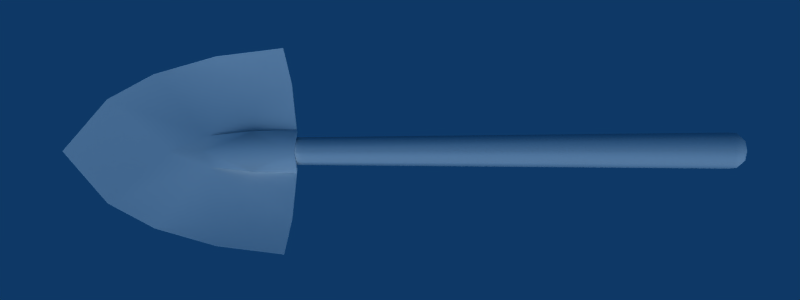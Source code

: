 # Source: Shovel.blend  (saved by Blender 2.49.2; exported with 4.5.12 LTS)
import bpy
from mathutils import Matrix  # noqa: F401  (used for matrix-valued properties, if any)

bpy.ops.wm.read_factory_settings(use_empty=True)
scene = bpy.context.scene
scene.name = 'Scene'

# ---- collections
col_collection_1 = bpy.data.collections.new('Collection 1'); scene.collection.children.link(col_collection_1)

# ---- materials (node trees are filled in below, after node groups)
mat_material01_001 = bpy.data.materials.new('material01.001')
mat_material01_001.alpha_threshold = 0.0
mat_material01_001.diffuse_color = (0.8784, 0.8784, 0.8784, 1.0)
mat_material01_001.roughness = 0.5
mat_material01_001.specular_intensity = 0.3806
mat_material01_001.line_color = (0.0, 0.0, 0.0, 1.0)
mat_wood = bpy.data.materials.new('wood')
mat_wood.alpha_threshold = 0.0
mat_wood.diffuse_color = (0.8784, 0.8784, 0.8784, 1.0)
mat_wood.roughness = 0.5
mat_wood.line_color = (0.0, 0.0, 0.0, 1.0)

# ---- node groups
ng_auto_smooth = bpy.data.node_groups.new('Auto Smooth', 'GeometryNodeTree')
_s = ng_auto_smooth.interface.new_socket(name='Geometry', in_out='OUTPUT', socket_type='NodeSocketGeometry')
_s = ng_auto_smooth.interface.new_socket(name='Geometry', in_out='INPUT', socket_type='NodeSocketGeometry')
_s = ng_auto_smooth.interface.new_socket(name='Angle', in_out='INPUT', socket_type='NodeSocketFloat')
_s.subtype = 'ANGLE'
_s.min_value = 0.0
_s.max_value = 3.142
ng_auto_smooth.is_modifier = True
_N = ng_auto_smooth.nodes; _L = ng_auto_smooth.links
n0 = _N.new('NodeGroupOutput'); n0.name = 'Group Output'; n0.location = (480, -100)
n1 = _N.new('NodeGroupInput'); n1.name = 'Group Input'; n1.location = (-420, -300)
n2 = _N.new('NodeGroupInput'); n2.name = 'Group Input.001'; n2.location = (-60, -100)
n3 = _N.new('GeometryNodeSetShadeSmooth'); n3.name = 'Set Shade Smooth'; n3.location = (120, -100)
n3.domain = 'EDGE'
n4 = _N.new('GeometryNodeSetShadeSmooth'); n4.name = 'Set Shade Smooth.001'; n4.location = (300, -100)
n5 = _N.new('GeometryNodeInputMeshEdgeAngle'); n5.name = 'Edge Angle'; n5.location = (-420, -220)
n6 = _N.new('GeometryNodeInputEdgeSmooth'); n6.name = 'Is Edge Smooth'; n6.location = (-60, -160)
n7 = _N.new('GeometryNodeInputShadeSmooth'); n7.name = 'Is Face Smooth'; n7.location = (-240, -340)
n8 = _N.new('FunctionNodeBooleanMath'); n8.name = 'Boolean Math'; n8.location = (-60, -220)
n9 = _N.new('FunctionNodeCompare'); n9.name = 'Compare'; n9.location = (-240, -180)
n9.operation = 'LESS_EQUAL'
_L.new(n5.outputs[0], n9.inputs[0])
_L.new(n4.outputs[0], n0.inputs[0])
_L.new(n1.outputs[1], n9.inputs[1])
_L.new(n9.outputs[0], n8.inputs[0])
_L.new(n7.outputs[0], n8.inputs[1])
_L.new(n2.outputs[0], n3.inputs[0])
_L.new(n6.outputs[0], n3.inputs[1])
_L.new(n3.outputs[0], n4.inputs[0])
_L.new(n8.outputs[0], n3.inputs[2])
n0.is_active_output = True

# ---- material node trees

# ---- world
world_world = bpy.data.worlds.new('World'); scene.world = world_world
world_world.color = (0.05656, 0.2208, 0.4)
world_world.use_sun_shadow = False
world_world.sun_shadow_jitter_overblur = 0.0
world_world.cycles.sampling_method = 'MANUAL'
world_world.cycles.sample_map_resolution = 256

# ---- cameras
cam_camera_002 = bpy.data.cameras.new('Camera.002')
cam_camera_002.passepartout_alpha = 0.2
cam_camera_002.clip_end = 100.0
cam_camera_002.lens = 35.0
cam_camera_002.show_passepartout = False
cam_camera_002.show_safe_areas = True
cam_camera_002.dof.focus_distance = 0.0
cam_camera_002.dof.aperture_fstop = 128.0
cam_camera = bpy.data.cameras.new('Camera')
cam_camera.passepartout_alpha = 0.2
cam_camera.clip_end = 100.0
cam_camera.lens = 35.0
cam_camera.ortho_scale = 7.314
cam_camera.show_passepartout = False
cam_camera.show_safe_areas = True
cam_camera.dof.focus_distance = 0.0
cam_camera.dof.aperture_fstop = 128.0

# ---- lights
light_lamp = bpy.data.lights.new('Lamp', 'SUN')
light_lamp.transmission_factor = 0.0
light_lamp.angle = 1.571
light_lamp.energy = 1.0
light_lamp.shadow_buffer_clip_start = 0.5
light_lamp.shadow_soft_size = 1.0
light_lamp.shadow_cascade_max_distance = 1000.0
light_lamp.cycles.use_multiple_importance_sampling = False
light_spot = bpy.data.lights.new('Spot', 'POINT')
light_spot.transmission_factor = 0.0
light_spot.cutoff_distance = 30.0
light_spot.energy = 39.05
light_spot.shadow_buffer_clip_start = 1.001
light_spot.shadow_soft_size = 1.0
light_spot.shadow_maximum_resolution = 0.006
light_spot.use_absolute_resolution = True
light_spot.cycles.use_multiple_importance_sampling = False

# ---- meshes
me_shovel = bpy.data.meshes.new('Shovel')
me_shovel.from_pydata([(-1.345, 17.88, 0.266), (-1.882, -43.2, -0.02595), (-0.9511, 17.98, -0.1917), (-1.331, -43.2, -1.778), (-0.0006303, 18.08, -0.6966), (-0.000645, -43.2, -2.505), (0.9498, 17.98, -0.1919), (1.33, -43.2, -1.779), (1.343, 17.88, 0.2658), (1.881, -43.2, -0.02622), (0.9499, 17.18, 1.227), (1.33, -43.2, 1.727), (-0.0006303, 17.18, 1.745), (-0.000645, -43.2, 2.453), (-0.951, 17.18, 1.227), (-1.331, -43.2, 1.727), (-0.0006304, 22.09, 0.8347), (-1.807, -44.13, -0.02595), (-1.278, -44.13, 1.657), (-0.000645, -44.13, 2.354), (1.277, -44.13, 1.657), (1.806, -44.13, -0.02618), (1.277, -44.13, -1.709), (-0.000645, -44.13, -2.405), (-1.278, -44.13, -1.708), (-1.401, -44.65, -0.02595), (-0.9905, -44.65, 1.278), (-0.000645, -44.65, 1.818), (0.9894, -44.65, 1.278), (1.399, -44.65, -0.02595), (0.9892, -44.65, -1.33), (-0.000645, -44.65, -1.87), (-0.9907, -44.65, -1.33), (-0.000645, -45.06, -0.02595), (1.251, 13.2, 1.227), (-0.00083, 13.2, 1.745), (-1.253, 13.2, 1.227), (-0.00083, 18.91, 0.8347), (-0.02627, 35.03, 0.7993), (-5.354, 29.67, 1.148), (-7.917, 24.16, 1.37), (-9.675, 16.82, 2.101), (-10.49, 8.978, 2.518), (-6.928, 8.198, 0.8395), (-2.229, 7.711, 0.3019), (-1.713, 7.605, 1.44), (0.01889, 7.8, 2.275), (-0.01321, 18.36, 1.9), (-2.066, 12.71, 2.045), (-0.02766, 22.43, 1.205), (-0.01242, 28.65, 0.6772), (-1.629, 17.82, 1.183), (-7.7, 11.95, 1.276), (-7.502, 16.9, 1.134), (-5.354, 29.67, 0.7165), (-7.917, 24.16, 0.9387), (-9.676, 16.82, 1.67), (-10.49, 8.978, 2.087), (-6.928, 8.198, 0.4084), (-1.961, 7.665, -0.1271), (-1.464, 7.6, 1.154), (0.01889, 7.8, 1.843), (0.0042, 18.34, 1.602), (-1.734, 12.71, 1.613), (-0.02766, 22.43, 0.7735), (-0.01247, 28.65, 0.246), (-1.629, 17.82, 0.752), (-7.7, 11.95, 0.8453), (-7.502, 16.9, 0.7031), (5.354, 29.67, 1.148), (7.917, 24.16, 1.37), (9.676, 16.82, 2.101), (10.49, 8.978, 2.518), (6.928, 8.198, 0.8395), (2.229, 7.711, 0.3019), (1.713, 7.605, 1.44), (2.066, 12.71, 2.045), (1.629, 17.82, 1.183), (7.7, 11.95, 1.276), (7.502, 16.9, 1.134), (5.354, 29.67, 0.7165), (7.917, 24.16, 0.9387), (9.676, 16.82, 1.67), (10.49, 8.978, 2.087), (6.928, 8.198, 0.4084), (1.961, 7.665, -0.1271), (1.464, 7.6, 1.154), (1.734, 12.71, 1.613), (1.629, 17.82, 0.752), (7.7, 11.95, 0.8453), (7.502, 16.9, 0.7031)], [], [(0, 2, 3), (1, 0, 3), (2, 4, 5), (3, 2, 5), (4, 6, 7), (5, 4, 7), (6, 8, 9), (7, 6, 9), (8, 10, 11), (9, 8, 11), (10, 12, 13), (11, 10, 13), (12, 14, 15), (13, 12, 15), (14, 0, 1), (15, 14, 1), (2, 0, 16), (4, 2, 16), (6, 4, 16), (8, 6, 16), (10, 8, 16), (0, 14, 16), (17, 1, 3), (24, 17, 3), (18, 15, 1), (17, 18, 1), (19, 13, 15), (18, 19, 15), (20, 11, 13), (19, 20, 13), (21, 9, 11), (20, 21, 11), (22, 7, 9), (21, 22, 9), (23, 5, 7), (22, 23, 7), (24, 3, 5), (23, 24, 5), (25, 17, 24), (32, 25, 24), (26, 18, 17), (25, 26, 17), (27, 19, 18), (26, 27, 18), (28, 20, 19), (27, 28, 19), (29, 21, 20), (28, 29, 20), (30, 22, 21), (29, 30, 21), (31, 23, 22), (30, 31, 22), (32, 24, 23), (31, 32, 23), (32, 33, 25), (25, 33, 26), (26, 33, 27), (27, 33, 28), (28, 33, 29), (29, 33, 30), (30, 33, 31), (31, 33, 32), (35, 34, 37), (36, 35, 37), (65, 54, 38), (54, 39, 38), (39, 50, 38), (49, 50, 39), (51, 49, 39), (40, 51, 39), (55, 40, 39), (54, 55, 39), (53, 51, 40), (41, 53, 40), (56, 41, 40), (55, 56, 40), (57, 42, 41), (56, 57, 41), (52, 53, 41), (42, 52, 41), (43, 52, 42), (58, 43, 42), (57, 58, 42), (51, 52, 43), (44, 51, 43), (59, 44, 43), (58, 59, 43), (48, 51, 44), (45, 48, 44), (60, 45, 44), (59, 60, 44), (61, 46, 45), (60, 61, 45), (49, 51, 47), (51, 48, 47), (53, 52, 51), (65, 64, 54), (64, 66, 54), (66, 55, 54), (66, 68, 55), (68, 56, 55), (67, 57, 56), (68, 67, 56), (67, 58, 57), (67, 66, 58), (66, 59, 58), (66, 63, 59), (63, 60, 59), (66, 64, 62), (63, 66, 62), (67, 68, 66), (46, 48, 45), (47, 48, 46), (63, 61, 60), (63, 62, 61), (38, 80, 65), (38, 69, 80), (38, 50, 69), (69, 50, 49), (69, 49, 77), (69, 77, 70), (69, 70, 81), (80, 69, 81), (70, 77, 79), (70, 79, 71), (70, 71, 82), (81, 70, 82), (71, 72, 83), (82, 71, 83), (71, 79, 78), (72, 71, 78), (72, 78, 73), (72, 73, 84), (83, 72, 84), (73, 78, 77), (73, 77, 74), (73, 74, 85), (84, 73, 85), (74, 77, 76), (74, 76, 75), (74, 75, 86), (85, 74, 86), (75, 46, 61), (86, 75, 61), (47, 77, 49), (47, 76, 77), (77, 78, 79), (80, 64, 65), (80, 88, 64), (80, 81, 88), (81, 90, 88), (81, 82, 90), (82, 83, 89), (90, 82, 89), (83, 84, 89), (84, 88, 89), (84, 85, 88), (85, 87, 88), (85, 86, 87), (62, 64, 88), (62, 88, 87), (88, 90, 89), (75, 76, 46), (46, 76, 47), (86, 61, 87), (61, 62, 87)])
me_shovel.polygons.foreach_set('use_smooth', [True] * 166)
me_shovel.polygons.foreach_set('material_index', [1, 1, 1, 1, 1, 1, 1, 1, 1, 1, 1, 1, 1, 1, 1, 1, 1, 1, 1, 1, 1, 1, 1, 1, 1, 1, 1, 1, 1, 1, 1, 1, 1, 1, 1, 1, 1, 1, 1, 1, 1, 1, 1, 1, 1, 1, 1, 1, 1, 1, 1, 1, 1, 1, 1, 1, 1, 1, 1, 1, 1, 1, 0, 0, 0, 0, 0, 0, 0, 0, 0, 0, 0, 0, 0, 0, 0, 0, 0, 0, 0, 0, 0, 0, 0, 0, 0, 0, 0, 0, 0, 0, 0, 0, 0, 0, 0, 0, 0, 0, 0, 0, 0, 0, 0, 0, 0, 0, 0, 0, 0, 0, 0, 0, 0, 0, 0, 0, 0, 0, 0, 0, 0, 0, 0, 0, 0, 0, 0, 0, 0, 0, 0, 0, 0, 0, 0, 0, 0, 0, 0, 0, 0, 0, 0, 0, 0, 0, 0, 0, 0, 0, 0, 0, 0, 0, 0, 0, 0, 0, 0, 0, 0, 0, 0, 0])
_uv = me_shovel.uv_layers.new(name='UVTex')
_uv.uv.foreach_set('vector', [0.374, 1.178, 0.4109, 1.183, 0.3753, -1.281, 0.3236, -1.281, 0.374, 1.178, 0.3753, -1.281, 0.4109, 1.183, 0.5, 1.189, 0.5, -1.281, 0.3753, -1.281, 0.4109, 1.183, 0.5, -1.281, 0.5, 1.189, 0.5891, 1.183, 0.6247, -1.281, 0.5, -1.281, 0.5, 1.189, 0.6247, -1.281, 0.5891, 1.183, 0.626, 1.178, 0.6764, -1.281, 0.6247, -1.281, 0.5891, 1.183, 0.6764, -1.281, 0.626, 1.178, 0.5891, 1.139, 0.6248, -1.281, 0.6764, -1.281, 0.626, 1.178, 0.6248, -1.281, 0.5891, 1.139, 0.5, 1.139, 0.5, -1.281, 0.6248, -1.281, 0.5891, 1.139, 0.5, -1.281, 0.5, 1.139, 0.4109, 1.139, 0.3753, -1.281, 0.5, -1.281, 0.5, 1.139, 0.3753, -1.281, 0.4109, 1.139, 0.374, 1.178, 0.3236, -1.281, 0.3753, -1.281, 0.4109, 1.139, 0.3236, -1.281, 0.4109, 1.183, 0.374, 1.178, 0.5, 1.413, 0.5, 1.189, 0.4109, 1.183, 0.5, 1.413, 0.5891, 1.183, 0.5, 1.189, 0.5, 1.413, 0.626, 1.178, 0.5891, 1.183, 0.5, 1.413, 0.5891, 1.139, 0.626, 1.178, 0.5, 1.413, 0.374, 1.178, 0.4109, 1.139, 0.5, 1.413, 0.3307, -1.333, 0.3236, -1.281, 0.3753, -1.281, 0.3802, -1.333, 0.3307, -1.333, 0.3753, -1.281, 0.3803, -1.333, 0.3753, -1.281, 0.3236, -1.281, 0.3307, -1.333, 0.3803, -1.333, 0.3236, -1.281, 0.5, -1.333, 0.5, -1.281, 0.3753, -1.281, 0.3803, -1.333, 0.5, -1.333, 0.3753, -1.281, 0.6198, -1.333, 0.6248, -1.281, 0.5, -1.281, 0.5, -1.333, 0.6198, -1.333, 0.5, -1.281, 0.6694, -1.333, 0.6764, -1.281, 0.6248, -1.281, 0.6198, -1.333, 0.6694, -1.333, 0.6248, -1.281, 0.6197, -1.333, 0.6247, -1.281, 0.6764, -1.281, 0.6694, -1.333, 0.6197, -1.333, 0.6764, -1.281, 0.5, -1.333, 0.5, -1.281, 0.6247, -1.281, 0.6197, -1.333, 0.5, -1.333, 0.6247, -1.281, 0.3802, -1.333, 0.3753, -1.281, 0.5, -1.281, 0.5, -1.333, 0.3802, -1.333, 0.5, -1.281, 0.3688, -1.362, 0.3307, -1.333, 0.3802, -1.333, 0.4072, -1.362, 0.3688, -1.362, 0.3802, -1.333, 0.4072, -1.362, 0.3803, -1.333, 0.3307, -1.333, 0.3688, -1.362, 0.4072, -1.362, 0.3307, -1.333, 0.5, -1.362, 0.5, -1.333, 0.3803, -1.333, 0.4072, -1.362, 0.5, -1.362, 0.3803, -1.333, 0.5928, -1.362, 0.6198, -1.333, 0.5, -1.333, 0.5, -1.362, 0.5928, -1.362, 0.5, -1.333, 0.6313, -1.362, 0.6694, -1.333, 0.6198, -1.333, 0.5928, -1.362, 0.6313, -1.362, 0.6198, -1.333, 0.5928, -1.362, 0.6197, -1.333, 0.6694, -1.333, 0.6313, -1.362, 0.5928, -1.362, 0.6694, -1.333, 0.5, -1.362, 0.5, -1.333, 0.6197, -1.333, 0.5928, -1.362, 0.5, -1.362, 0.6197, -1.333, 0.4072, -1.362, 0.3802, -1.333, 0.5, -1.333, 0.5, -1.362, 0.4072, -1.362, 0.5, -1.333, 0.4072, -1.362, 0.5, -1.385, 0.3688, -1.362, 0.3688, -1.362, 0.5, -1.385, 0.4072, -1.362, 0.4072, -1.362, 0.5, -1.385, 0.5, -1.362, 0.5, -1.362, 0.5, -1.385, 0.5928, -1.362, 0.5928, -1.362, 0.5, -1.385, 0.6313, -1.362, 0.6313, -1.362, 0.5, -1.385, 0.5928, -1.362, 0.5928, -1.362, 0.5, -1.385, 0.5, -1.362, 0.5, -1.362, 0.5, -1.385, 0.4072, -1.362, 0.5, 1.139, 0.5891, 1.139, 0.5, 1.413, 0.4109, 1.139, 0.5, 1.139, 0.5, 1.413, 0.5611, 0.8767, 0.3078, 0.8405, 0.4957, 1.102, 0.3078, 0.8405, 0.3078, 0.8405, 0.4957, 1.102, 0.3078, 0.8405, 0.5611, 0.8767, 0.4957, 1.102, 0.6236, 0.6577, 0.5611, 0.8767, 0.3078, 0.8405, 0.6098, 0.4802, 0.6236, 0.6577, 0.3078, 0.8405, 0.2452, 0.6189, 0.6098, 0.4802, 0.3078, 0.8405, 0.2452, 0.6189, 0.2452, 0.6189, 0.3078, 0.8405, 0.3078, 0.8405, 0.2452, 0.6189, 0.3078, 0.8405, 0.3373, 0.3707, 0.6098, 0.4802, 0.2452, 0.6189, 0.2381, 0.3427, 0.3373, 0.3707, 0.2452, 0.6189, 0.2381, 0.3427, 0.2381, 0.3427, 0.2452, 0.6189, 0.2452, 0.6189, 0.2381, 0.3427, 0.2452, 0.6189, 0.2794, 0.06019, 0.2794, 0.06019, 0.2381, 0.3427, 0.2381, 0.3427, 0.2794, 0.06019, 0.2381, 0.3427, 0.3779, 0.1959, 0.3373, 0.3707, 0.2381, 0.3427, 0.2794, 0.06019, 0.3779, 0.1959, 0.2381, 0.3427, 0.4512, 0.07381, 0.3779, 0.1959, 0.2794, 0.06019, 0.4512, 0.07381, 0.4512, 0.07381, 0.2794, 0.06019, 0.2794, 0.06019, 0.4512, 0.07381, 0.2794, 0.06019, 0.6098, 0.4802, 0.3779, 0.1959, 0.4512, 0.07381, 0.6896, 0.1187, 0.6098, 0.4802, 0.4512, 0.07381, 0.7003, 0.1196, 0.6896, 0.1187, 0.4512, 0.07381, 0.4512, 0.07381, 0.7003, 0.1196, 0.4512, 0.07381, 0.6451, 0.2963, 0.6098, 0.4802, 0.6896, 0.1187, 0.7103, 0.1198, 0.6451, 0.2963, 0.6896, 0.1187, 0.7197, 0.122, 0.7103, 0.1198, 0.6896, 0.1187, 0.7003, 0.1196, 0.7197, 0.122, 0.6896, 0.1187, 0.7739, 0.1431, 0.7739, 0.1431, 0.7103, 0.1198, 0.7197, 0.122, 0.7739, 0.1431, 0.7103, 0.1198, 0.6236, 0.6577, 0.6098, 0.4802, 0.6655, 0.5145, 0.6098, 0.4802, 0.6451, 0.2963, 0.6655, 0.5145, 0.3373, 0.3707, 0.3779, 0.1959, 0.6098, 0.4802, 0.5611, 0.8767, 0.6236, 0.6577, 0.3078, 0.8405, 0.6236, 0.6577, 0.6098, 0.4802, 0.3078, 0.8405, 0.6098, 0.4802, 0.2452, 0.6189, 0.3078, 0.8405, 0.6098, 0.4802, 0.3373, 0.3707, 0.2452, 0.6189, 0.3373, 0.3707, 0.2381, 0.3427, 0.2452, 0.6189, 0.3779, 0.1959, 0.2794, 0.06019, 0.2381, 0.3427, 0.3373, 0.3707, 0.3779, 0.1959, 0.2381, 0.3427, 0.3779, 0.1959, 0.4512, 0.07381, 0.2794, 0.06019, 0.3779, 0.1959, 0.6098, 0.4802, 0.4512, 0.07381, 0.6098, 0.4802, 0.7003, 0.1196, 0.4512, 0.07381, 0.6098, 0.4802, 0.6576, 0.2994, 0.7003, 0.1196, 0.6576, 0.2994, 0.7197, 0.122, 0.7003, 0.1196, 0.6098, 0.4802, 0.6236, 0.6577, 0.6663, 0.5141, 0.6576, 0.2994, 0.6098, 0.4802, 0.6663, 0.5141, 0.3779, 0.1959, 0.3373, 0.3707, 0.6098, 0.4802, 0.7739, 0.1431, 0.6451, 0.2963, 0.7103, 0.1198, 0.6655, 0.5145, 0.6451, 0.2963, 0.7739, 0.1431, 0.6576, 0.2994, 0.7739, 0.1431, 0.7197, 0.122, 0.6576, 0.2994, 0.6663, 0.5141, 0.7739, 0.1431, 0.4957, 1.102, 0.8008, 0.9632, 0.5611, 0.8767, 0.4957, 1.102, 0.8008, 0.9632, 0.8008, 0.9632, 0.4957, 1.102, 0.5611, 0.8767, 0.8008, 0.9632, 0.8008, 0.9632, 0.5611, 0.8767, 0.6236, 0.6577, 0.8008, 0.9632, 0.6236, 0.6577, 0.7332, 0.5109, 0.8008, 0.9632, 0.7332, 0.5109, 0.9743, 0.8004, 0.8008, 0.9632, 0.9743, 0.8004, 0.9743, 0.8004, 0.8008, 0.9632, 0.8008, 0.9632, 0.9743, 0.8004, 0.9743, 0.8004, 0.7332, 0.5109, 1.028, 0.5427, 0.9743, 0.8004, 1.028, 0.5427, 1.129, 0.5645, 0.9743, 0.8004, 1.129, 0.5645, 1.129, 0.5645, 0.9743, 0.8004, 0.9743, 0.8004, 1.129, 0.5645, 1.129, 0.5645, 1.245, 0.3007, 1.245, 0.3007, 1.129, 0.5645, 1.129, 0.5645, 1.245, 0.3007, 1.129, 0.5645, 1.028, 0.5427, 1.087, 0.3725, 1.245, 0.3007, 1.129, 0.5645, 1.087, 0.3725, 1.245, 0.3007, 1.087, 0.3725, 1.089, 0.2327, 1.245, 0.3007, 1.089, 0.2327, 1.089, 0.2327, 1.245, 0.3007, 1.245, 0.3007, 1.089, 0.2327, 1.089, 0.2327, 1.087, 0.3725, 0.7332, 0.5109, 1.089, 0.2327, 0.7332, 0.5109, 0.8586, 0.1608, 1.089, 0.2327, 0.8586, 0.1608, 0.8489, 0.1566, 1.089, 0.2327, 1.089, 0.2327, 0.8489, 0.1566, 0.8586, 0.1608, 0.7332, 0.5109, 0.8016, 0.3353, 0.8586, 0.1608, 0.8016, 0.3353, 0.8401, 0.1522, 0.8586, 0.1608, 0.8401, 0.1522, 0.8307, 0.1497, 0.8489, 0.1566, 0.8586, 0.1608, 0.8307, 0.1497, 0.8401, 0.1522, 0.7739, 0.1431, 0.7739, 0.1431, 0.8307, 0.1497, 0.8401, 0.1522, 0.7739, 0.1431, 0.6655, 0.5145, 0.7332, 0.5109, 0.6236, 0.6577, 0.6655, 0.5145, 0.8016, 0.3353, 0.7332, 0.5109, 0.7332, 0.5109, 1.087, 0.3725, 1.028, 0.5427, 0.8008, 0.9632, 0.6236, 0.6577, 0.5611, 0.8767, 0.8008, 0.9632, 0.7332, 0.5109, 0.6236, 0.6577, 0.8008, 0.9632, 0.9743, 0.8004, 0.7332, 0.5109, 0.9743, 0.8004, 1.028, 0.5427, 0.7332, 0.5109, 0.9743, 0.8004, 1.129, 0.5645, 1.028, 0.5427, 1.129, 0.5645, 1.245, 0.3007, 1.087, 0.3725, 1.028, 0.5427, 1.129, 0.5645, 1.087, 0.3725, 1.245, 0.3007, 1.089, 0.2327, 1.087, 0.3725, 1.089, 0.2327, 0.7332, 0.5109, 1.087, 0.3725, 1.089, 0.2327, 0.8489, 0.1566, 0.7332, 0.5109, 0.8489, 0.1566, 0.789, 0.3321, 0.7332, 0.5109, 0.8489, 0.1566, 0.8307, 0.1497, 0.789, 0.3321, 0.6663, 0.5141, 0.6236, 0.6577, 0.7332, 0.5109, 0.6663, 0.5141, 0.7332, 0.5109, 0.789, 0.3321, 0.7332, 0.5109, 1.028, 0.5427, 1.087, 0.3725, 0.8401, 0.1522, 0.8016, 0.3353, 0.7739, 0.1431, 0.7739, 0.1431, 0.8016, 0.3353, 0.6655, 0.5145, 0.8307, 0.1497, 0.7739, 0.1431, 0.789, 0.3321, 0.7739, 0.1431, 0.6663, 0.5141, 0.789, 0.3321])
me_shovel.materials.append(mat_material01_001)
me_shovel.materials.append(mat_wood)
me_shovel.use_remesh_preserve_volume = False
me_shovel.use_remesh_preserve_attributes = False
me_shovel.use_mirror_vertex_groups = False
me_shovel.update()

# ---- objects
ob_camera_001 = bpy.data.objects.new('Camera.001', cam_camera_002)
ob_lamp_001 = bpy.data.objects.new('Lamp.001', light_lamp)
ob_shovel = bpy.data.objects.new('Shovel', me_shovel)
ob_lamp = bpy.data.objects.new('Lamp', light_spot)
ob_camera = bpy.data.objects.new('Camera', cam_camera)

# ---- transforms, parenting, visibility, modifiers, constraints
ob_camera_001.location = (0.03398, -0.2997, 5.627)
ob_camera_001.rotation_euler = (0.0, -0.0, 1.573)
ob_camera_001.lock_rotations_4d = False
ob_camera_001.empty_display_type = 'ARROWS'
ob_camera_001.lineart.crease_threshold = 0.0
ob_lamp_001.location = (11.74, 6.905, 12.77)
ob_lamp_001.rotation_euler = (-0.2538, 0.8201, 0.2541)
ob_lamp_001.lock_rotations_4d = False
ob_lamp_001.empty_display_type = 'ARROWS'
ob_lamp_001.color = (0.0, 0.0, 0.0, 1.0)
ob_lamp_001.lineart.crease_threshold = 0.0
ob_shovel.location = (0.04242, -0.5718, -0.01633)
ob_shovel.rotation_euler = (-0.001843, 0.018, 0.003251)
ob_shovel.scale = (0.06981, -0.06161, 0.053)
ob_shovel.lock_rotations_4d = False
ob_shovel.empty_display_type = 'ARROWS'
ob_shovel.color = (0.0, 0.0, 0.0, 1.0)
ob_shovel.lineart.crease_threshold = 0.0
_m = ob_shovel.modifiers.new('Auto Smooth', 'NODES')
_m.node_group = ng_auto_smooth
_gi = [s.identifier for s in ng_auto_smooth.interface.items_tree if s.item_type == 'SOCKET' and s.in_out == 'INPUT']
_m[_gi[1]] = 1.222  # Angle
ob_lamp.location = (1.63, -1.266, 5.353)
ob_lamp.rotation_euler = (2.13, 2.499, 2.442)
ob_lamp.lock_rotations_4d = False
ob_lamp.empty_display_type = 'ARROWS'
ob_lamp.color = (0.0, 0.0, 0.0, 0.0)
ob_lamp.lineart.crease_threshold = 0.0
ob_camera.location = (0.8459, 1.506, 4.162)
ob_camera.rotation_euler = (-0.3592, -0.08145, -0.7424)
ob_camera.scale = (-1.0, -1.0, 1.0)
ob_camera.lock_rotations_4d = False
ob_camera.empty_display_type = 'ARROWS'
ob_camera.color = (0.0, 0.0, 0.0, 0.0)
ob_camera.display_type = 'WIRE'
ob_camera.lineart.crease_threshold = 0.0

# ---- collection membership
col_collection_1.objects.link(ob_camera_001)
col_collection_1.objects.link(ob_lamp_001)
col_collection_1.objects.link(ob_shovel)
col_collection_1.objects.link(ob_lamp)
col_collection_1.objects.link(ob_camera)

# ---- scene / render settings (as saved in the file)
scene.camera = ob_camera_001
scene.frame_start = 1; scene.frame_end = 250; scene.frame_set(1)
scene.render.engine = 'BLENDER_EEVEE_NEXT'
scene.render.image_settings.compression = 90
scene.render.resolution_x = 64
scene.render.resolution_y = 24
scene.render.pixel_aspect_x = 100.0
scene.render.pixel_aspect_y = 100.0
scene.render.fps = 25
scene.render.dither_intensity = 0.0
scene.render.film_transparent = True
scene.render.use_compositing = False
scene.render.use_sequencer = False
scene.render.bake_margin = 2
scene.render.bake_bias = 0.0
scene.render.use_stamp_time = False
scene.render.use_stamp_date = False
scene.render.use_stamp_frame = False
scene.render.use_stamp_camera = False
scene.render.use_stamp_scene = False
scene.render.use_stamp_filename = False
scene.render.use_stamp_render_time = False
scene.render.stamp_font_size = 0
scene.cycles.use_denoising = False
scene.cycles.samples = 10
scene.cycles.sampling_pattern = 'TABULATED_SOBOL'
scene.cycles.light_sampling_threshold = 0.0
scene.cycles.use_adaptive_sampling = False
scene.cycles.use_light_tree = False
scene.cycles.blur_glossy = 0.0
scene.cycles.volume_bounces = 1
scene.cycles.pixel_filter_type = 'GAUSSIAN'
scene.cycles.sample_clamp_indirect = 0.0
scene.view_settings.view_transform = 'Raw'
bpy.context.view_layer.update()
